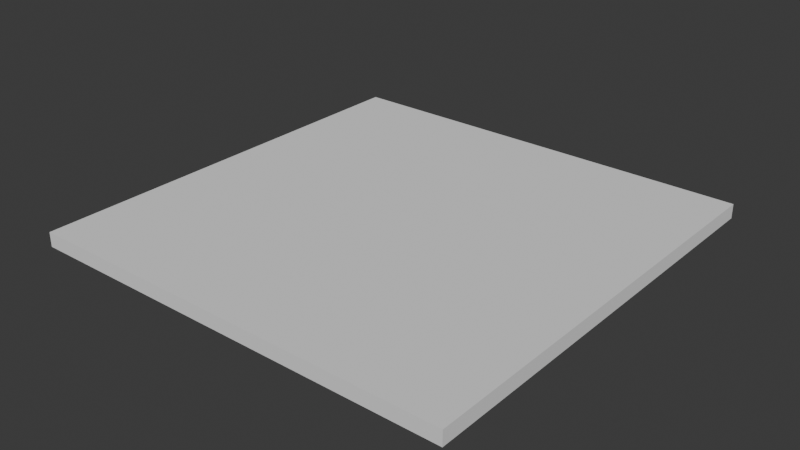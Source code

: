 # Source: 6x6_Wall.blend  (saved by Blender 4.1.24; exported with 4.5.12 LTS)
import bpy
from mathutils import Matrix  # noqa: F401  (used for matrix-valued properties, if any)

bpy.ops.wm.read_factory_settings(use_empty=True)
scene = bpy.context.scene
scene.name = 'Scene'

# ---- collections
col_collection = bpy.data.collections.new('Collection'); scene.collection.children.link(col_collection)

# ---- world
world_world = bpy.data.worlds.new('World'); scene.world = world_world
world_world.use_nodes = True; world_world.node_tree.nodes.clear()
_N = world_world.node_tree.nodes; _L = world_world.node_tree.links
n0 = _N.new('ShaderNodeOutputWorld'); n0.name = 'World Output'; n0.location = (300, 300)
n1 = _N.new('ShaderNodeBackground'); n1.name = 'Background'; n1.location = (10, 300)
n1.inputs[0].default_value = (0.05088, 0.05088, 0.05088, 1.0)
_L.new(n1.outputs[0], n0.inputs[0])
n0.is_active_output = True
world_world.color = (0.05088, 0.05088, 0.05088)
world_world.use_sun_shadow = False
world_world.sun_shadow_jitter_overblur = 0.0

# ---- meshes
me_cube = bpy.data.meshes.new('Cube')
me_cube.from_pydata([(-3.0, -3.0, -0.1), (-3.0, -3.0, 0.1), (-3.0, 3.0, -0.1), (-3.0, 3.0, 0.1), (3.0, -3.0, -0.1), (3.0, -3.0, 0.1), (3.0, 3.0, -0.1), (3.0, 3.0, 0.1)], [], [(0, 1, 3, 2), (2, 3, 7, 6), (6, 7, 5, 4), (4, 5, 1, 0), (2, 6, 4, 0), (7, 3, 1, 5)])
_uv = me_cube.uv_layers.new(name='UVMap')
_uv.uv.foreach_set('vector', [0.9687, 0.5, 0.9375, 0.5, 0.9375, 0.0, 0.9687, 1.258e-09, 0.9687, 1.0, 0.9375, 1.0, 0.9375, 0.5, 0.9687, 0.5, 1.0, 0.5, 0.9687, 0.5, 0.9687, 1.258e-09, 1.0, 2.517e-09, 1.0, 1.0, 0.9687, 1.0, 0.9687, 0.5, 1.0, 0.5, 0.9375, 0.5, 7.453e-09, 0.5, 8.941e-08, 1.987e-09, 0.9375, 4.57e-08, 0.9375, 1.0, 0.0, 1.0, 8.196e-08, 0.5, 0.9375, 0.5])
me_cube.update()

# ---- objects
ob_cube = bpy.data.objects.new('Cube', me_cube)

# ---- transforms, parenting, visibility, modifiers, constraints
ob_cube.location = (0.0, 0.0, 0.0)

# ---- collection membership
col_collection.objects.link(ob_cube)

# ---- scene / render settings (as saved in the file)
scene.frame_start = 1; scene.frame_end = 250; scene.frame_set(1)
scene.render.engine = 'BLENDER_EEVEE_NEXT'
scene.cycles.sampling_pattern = 'TABULATED_SOBOL'
scene.eevee.ray_tracing_options.trace_max_roughness = 0.0
bpy.context.view_layer.update()

# ---- added for rendering (the .blend has no active camera and no usable light): camera, sun
cam_auto = bpy.data.cameras.new('AutoCamera')
cam_auto.lens = 50.0
cam_auto.sensor_width = 36.0
cam_auto.clip_end = 1000.0
ob_auto_camera = bpy.data.objects.new('AutoCamera', cam_auto)
scene.collection.objects.link(ob_auto_camera)
ob_auto_camera.location = (7.85297, -9.42357, 6.28238)
ob_auto_camera.rotation_euler = (1.09748, -7.21219e-08, 0.694738)
scene.camera = ob_auto_camera
light_auto_sun = bpy.data.lights.new('AutoSun', 'SUN')
light_auto_sun.energy = 3.0
light_auto_sun.angle = 0.0523599
ob_auto_sun = bpy.data.objects.new('AutoSun', light_auto_sun)
scene.collection.objects.link(ob_auto_sun)
ob_auto_sun.rotation_euler = (0.872665, 0.174533, 0.523599)
bpy.context.view_layer.update()
